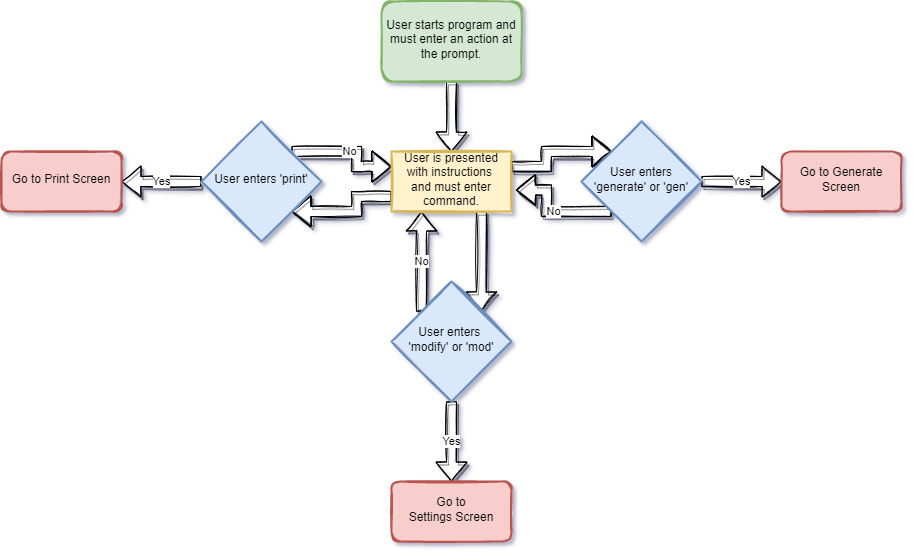

The diagram above was exported from draw.io. Its source (the exported page's mxGraphModel, read from the mxfile embedded in the PNG):
<mxGraphModel dx="1697" dy="1795" grid="1" gridSize="10" guides="1" tooltips="1" connect="1" arrows="1" fold="1" page="1" pageScale="1" pageWidth="827" pageHeight="1169" math="0" shadow="0">
  <root>
    <mxCell id="WIyWlLk6GJQsqaUBKTNV-0" />
    <mxCell id="WIyWlLk6GJQsqaUBKTNV-1" parent="WIyWlLk6GJQsqaUBKTNV-0" />
    <mxCell id="VRP3SGInXy7LyQzZKAjs-8" style="edgeStyle=orthogonalEdgeStyle;rounded=0;orthogonalLoop=1;jettySize=auto;html=1;exitX=0;exitY=0.75;exitDx=0;exitDy=0;entryX=1;entryY=1;entryDx=0;entryDy=0;sketch=1;strokeWidth=1;shadow=1;fillColor=default;shape=flexArrow;" edge="1" parent="WIyWlLk6GJQsqaUBKTNV-1" source="VRP3SGInXy7LyQzZKAjs-16" target="WIyWlLk6GJQsqaUBKTNV-10">
      <mxGeometry relative="1" as="geometry">
        <mxPoint x="380" y="200" as="sourcePoint" />
      </mxGeometry>
    </mxCell>
    <mxCell id="VRP3SGInXy7LyQzZKAjs-10" style="edgeStyle=orthogonalEdgeStyle;rounded=0;orthogonalLoop=1;jettySize=auto;html=1;exitX=0.75;exitY=1;exitDx=0;exitDy=0;entryX=1;entryY=0;entryDx=0;entryDy=0;sketch=1;strokeWidth=1;shadow=1;fillColor=default;shape=flexArrow;" edge="1" parent="WIyWlLk6GJQsqaUBKTNV-1" source="VRP3SGInXy7LyQzZKAjs-16" target="VRP3SGInXy7LyQzZKAjs-5">
      <mxGeometry relative="1" as="geometry">
        <mxPoint x="485" y="220" as="sourcePoint" />
      </mxGeometry>
    </mxCell>
    <mxCell id="VRP3SGInXy7LyQzZKAjs-12" style="edgeStyle=orthogonalEdgeStyle;rounded=0;orthogonalLoop=1;jettySize=auto;html=1;exitX=1;exitY=0.25;exitDx=0;exitDy=0;entryX=0;entryY=0;entryDx=0;entryDy=0;sketch=1;strokeWidth=1;shadow=1;fillColor=default;shape=flexArrow;" edge="1" parent="WIyWlLk6GJQsqaUBKTNV-1" source="VRP3SGInXy7LyQzZKAjs-16" target="WIyWlLk6GJQsqaUBKTNV-6">
      <mxGeometry relative="1" as="geometry">
        <mxPoint x="520" y="160" as="sourcePoint" />
      </mxGeometry>
    </mxCell>
    <mxCell id="VRP3SGInXy7LyQzZKAjs-2" value="Yes" style="edgeStyle=orthogonalEdgeStyle;rounded=0;orthogonalLoop=1;jettySize=auto;html=1;exitX=1;exitY=0.5;exitDx=0;exitDy=0;entryX=0;entryY=0.5;entryDx=0;entryDy=0;sketch=1;strokeWidth=1;shadow=1;fillColor=default;shape=flexArrow;" edge="1" parent="WIyWlLk6GJQsqaUBKTNV-1" source="WIyWlLk6GJQsqaUBKTNV-6" target="WIyWlLk6GJQsqaUBKTNV-7">
      <mxGeometry relative="1" as="geometry" />
    </mxCell>
    <mxCell id="VRP3SGInXy7LyQzZKAjs-13" value="No" style="edgeStyle=orthogonalEdgeStyle;rounded=0;orthogonalLoop=1;jettySize=auto;html=1;exitX=0;exitY=1;exitDx=0;exitDy=0;entryX=1.038;entryY=0.642;entryDx=0;entryDy=0;entryPerimeter=0;sketch=1;strokeWidth=1;shadow=1;fillColor=default;shape=flexArrow;" edge="1" parent="WIyWlLk6GJQsqaUBKTNV-1" source="WIyWlLk6GJQsqaUBKTNV-6" target="VRP3SGInXy7LyQzZKAjs-16">
      <mxGeometry relative="1" as="geometry">
        <mxPoint x="520" y="200" as="targetPoint" />
      </mxGeometry>
    </mxCell>
    <mxCell id="WIyWlLk6GJQsqaUBKTNV-6" value="User enters 'generate' or 'gen'" style="rhombus;whiteSpace=wrap;html=1;shadow=0;fontFamily=Helvetica;fontSize=12;align=center;strokeWidth=2;spacing=6;spacingTop=-4;fillColor=#dae8fc;strokeColor=#6c8ebf;sketch=1;fillStyle=solid;" parent="WIyWlLk6GJQsqaUBKTNV-1" vertex="1">
      <mxGeometry x="580" y="120" width="120" height="120" as="geometry" />
    </mxCell>
    <mxCell id="WIyWlLk6GJQsqaUBKTNV-7" value="Go to Generate Screen" style="rounded=1;whiteSpace=wrap;html=1;fontSize=12;glass=0;strokeWidth=2;shadow=0;fillColor=#f8cecc;strokeColor=#b85450;spacing=6;spacingTop=-4;sketch=1;fillStyle=solid;" parent="WIyWlLk6GJQsqaUBKTNV-1" vertex="1">
      <mxGeometry x="780" y="150" width="120" height="60" as="geometry" />
    </mxCell>
    <mxCell id="VRP3SGInXy7LyQzZKAjs-7" value="Yes" style="edgeStyle=orthogonalEdgeStyle;rounded=0;orthogonalLoop=1;jettySize=auto;html=1;exitX=0;exitY=0.5;exitDx=0;exitDy=0;entryX=1;entryY=0.5;entryDx=0;entryDy=0;sketch=1;strokeWidth=1;shadow=1;fillColor=default;shape=flexArrow;" edge="1" parent="WIyWlLk6GJQsqaUBKTNV-1" source="WIyWlLk6GJQsqaUBKTNV-10" target="WIyWlLk6GJQsqaUBKTNV-12">
      <mxGeometry relative="1" as="geometry" />
    </mxCell>
    <mxCell id="VRP3SGInXy7LyQzZKAjs-9" value="No" style="edgeStyle=orthogonalEdgeStyle;rounded=0;orthogonalLoop=1;jettySize=auto;html=1;exitX=1;exitY=0;exitDx=0;exitDy=0;entryX=0;entryY=0.25;entryDx=0;entryDy=0;sketch=1;strokeWidth=1;jumpStyle=none;shadow=1;strokeColor=default;shape=flexArrow;fillColor=default;" edge="1" parent="WIyWlLk6GJQsqaUBKTNV-1" source="WIyWlLk6GJQsqaUBKTNV-10" target="VRP3SGInXy7LyQzZKAjs-16">
      <mxGeometry relative="1" as="geometry">
        <mxPoint x="380" y="160" as="targetPoint" />
      </mxGeometry>
    </mxCell>
    <mxCell id="WIyWlLk6GJQsqaUBKTNV-10" value="User enters 'print'" style="rhombus;whiteSpace=wrap;html=1;shadow=0;fontFamily=Helvetica;fontSize=12;align=center;strokeWidth=2;spacing=6;spacingTop=-4;fillColor=#dae8fc;strokeColor=#6c8ebf;sketch=1;fillStyle=solid;" parent="WIyWlLk6GJQsqaUBKTNV-1" vertex="1">
      <mxGeometry x="200" y="120" width="120" height="120" as="geometry" />
    </mxCell>
    <mxCell id="WIyWlLk6GJQsqaUBKTNV-12" value="Go to Print Screen" style="rounded=1;whiteSpace=wrap;html=1;fontSize=12;glass=0;strokeWidth=2;shadow=0;fillColor=#f8cecc;strokeColor=#b85450;spacing=6;spacingTop=-4;sketch=1;fillStyle=solid;" parent="WIyWlLk6GJQsqaUBKTNV-1" vertex="1">
      <mxGeometry y="150" width="120" height="60" as="geometry" />
    </mxCell>
    <mxCell id="VRP3SGInXy7LyQzZKAjs-11" value="No" style="edgeStyle=orthogonalEdgeStyle;rounded=0;orthogonalLoop=1;jettySize=auto;html=1;exitX=0;exitY=0;exitDx=0;exitDy=0;entryX=0.25;entryY=1;entryDx=0;entryDy=0;sketch=1;strokeWidth=1;shadow=1;fillColor=default;shape=flexArrow;" edge="1" parent="WIyWlLk6GJQsqaUBKTNV-1" source="VRP3SGInXy7LyQzZKAjs-5" target="VRP3SGInXy7LyQzZKAjs-16">
      <mxGeometry relative="1" as="geometry">
        <mxPoint x="415" y="220" as="targetPoint" />
      </mxGeometry>
    </mxCell>
    <mxCell id="VRP3SGInXy7LyQzZKAjs-14" value="Yes" style="edgeStyle=orthogonalEdgeStyle;rounded=0;orthogonalLoop=1;jettySize=auto;html=1;exitX=0.5;exitY=1;exitDx=0;exitDy=0;entryX=0.5;entryY=0;entryDx=0;entryDy=0;sketch=1;strokeWidth=1;shadow=1;fillColor=default;shape=flexArrow;" edge="1" parent="WIyWlLk6GJQsqaUBKTNV-1" source="VRP3SGInXy7LyQzZKAjs-5" target="VRP3SGInXy7LyQzZKAjs-6">
      <mxGeometry relative="1" as="geometry" />
    </mxCell>
    <mxCell id="VRP3SGInXy7LyQzZKAjs-5" value="User enters &lt;br&gt;'modify' or 'mod'" style="rhombus;whiteSpace=wrap;html=1;shadow=0;fontFamily=Helvetica;fontSize=12;align=center;strokeWidth=2;spacing=6;spacingTop=-4;fillColor=#dae8fc;strokeColor=#6c8ebf;sketch=1;fillStyle=solid;" vertex="1" parent="WIyWlLk6GJQsqaUBKTNV-1">
      <mxGeometry x="390" y="280" width="120" height="120" as="geometry" />
    </mxCell>
    <mxCell id="VRP3SGInXy7LyQzZKAjs-6" value="Go to Settings&amp;nbsp;Screen" style="rounded=1;whiteSpace=wrap;html=1;fontSize=12;glass=0;strokeWidth=2;shadow=0;fillColor=#f8cecc;strokeColor=#b85450;spacing=6;spacingTop=-4;sketch=1;fillStyle=solid;" vertex="1" parent="WIyWlLk6GJQsqaUBKTNV-1">
      <mxGeometry x="390" y="480" width="120" height="60" as="geometry" />
    </mxCell>
    <mxCell id="VRP3SGInXy7LyQzZKAjs-17" style="edgeStyle=orthogonalEdgeStyle;rounded=0;orthogonalLoop=1;jettySize=auto;html=1;exitX=0.5;exitY=1;exitDx=0;exitDy=0;entryX=0.5;entryY=0;entryDx=0;entryDy=0;sketch=1;strokeWidth=1;shadow=1;fillColor=default;shape=flexArrow;" edge="1" parent="WIyWlLk6GJQsqaUBKTNV-1" source="VRP3SGInXy7LyQzZKAjs-15" target="VRP3SGInXy7LyQzZKAjs-16">
      <mxGeometry relative="1" as="geometry" />
    </mxCell>
    <mxCell id="VRP3SGInXy7LyQzZKAjs-15" value="User starts program and must enter an action at the prompt." style="rounded=1;whiteSpace=wrap;html=1;fontSize=12;glass=0;strokeWidth=2;shadow=0;fillColor=#d5e8d4;strokeColor=#82b366;spacing=6;spacingTop=-4;sketch=1;fillStyle=solid;" vertex="1" parent="WIyWlLk6GJQsqaUBKTNV-1">
      <mxGeometry x="380" width="140" height="80" as="geometry" />
    </mxCell>
    <mxCell id="VRP3SGInXy7LyQzZKAjs-16" value="User is presented with instructions &lt;br&gt;and must enter command." style="rounded=0;whiteSpace=wrap;html=1;fillColor=#fff2cc;strokeColor=#d6b656;shadow=0;strokeWidth=2;spacing=6;spacingTop=-4;sketch=1;fillStyle=solid;" vertex="1" parent="WIyWlLk6GJQsqaUBKTNV-1">
      <mxGeometry x="390" y="150" width="120" height="60" as="geometry" />
    </mxCell>
  </root>
</mxGraphModel>